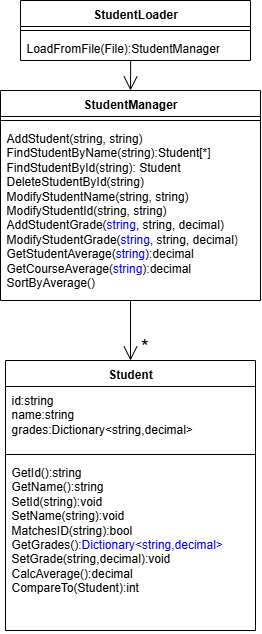

The diagram above was exported from draw.io. Its source (the exported page's mxGraphModel, read from the mxfile embedded in the PNG):
<mxGraphModel dx="578" dy="394" grid="1" gridSize="10" guides="1" tooltips="1" connect="1" arrows="1" fold="1" page="1" pageScale="1" pageWidth="827" pageHeight="1169" math="0" shadow="0">
  <root>
    <mxCell id="0" />
    <mxCell id="1" parent="0" />
    <mxCell id="fC6sDNkktZNIzBsTSUob-1" value="StudentLoader" style="swimlane;fontStyle=1;align=center;verticalAlign=top;childLayout=stackLayout;horizontal=1;startSize=26;horizontalStack=0;resizeParent=1;resizeParentMax=0;resizeLast=0;collapsible=1;marginBottom=0;whiteSpace=wrap;html=1;" parent="1" vertex="1">
      <mxGeometry x="290" y="260" width="230" height="60" as="geometry" />
    </mxCell>
    <mxCell id="fC6sDNkktZNIzBsTSUob-3" value="" style="line;strokeWidth=1;fillColor=none;align=left;verticalAlign=middle;spacingTop=-1;spacingLeft=3;spacingRight=3;rotatable=0;labelPosition=right;points=[];portConstraint=eastwest;strokeColor=inherit;" parent="fC6sDNkktZNIzBsTSUob-1" vertex="1">
      <mxGeometry y="26" width="230" height="8" as="geometry" />
    </mxCell>
    <mxCell id="fC6sDNkktZNIzBsTSUob-4" value="LoadFromFile(File):StudentManager&lt;div&gt;&lt;br&gt;&lt;/div&gt;" style="text;strokeColor=none;fillColor=none;align=left;verticalAlign=top;spacingLeft=4;spacingRight=4;overflow=hidden;rotatable=0;points=[[0,0.5],[1,0.5]];portConstraint=eastwest;whiteSpace=wrap;html=1;" parent="fC6sDNkktZNIzBsTSUob-1" vertex="1">
      <mxGeometry y="34" width="230" height="26" as="geometry" />
    </mxCell>
    <mxCell id="fC6sDNkktZNIzBsTSUob-12" value="" style="endArrow=open;endFill=1;endSize=12;html=1;rounded=0;exitX=0.479;exitY=0.979;exitDx=0;exitDy=0;exitPerimeter=0;entryX=0.5;entryY=0;entryDx=0;entryDy=0;" parent="1" source="fC6sDNkktZNIzBsTSUob-4" target="fC6sDNkktZNIzBsTSUob-13" edge="1">
      <mxGeometry width="160" relative="1" as="geometry">
        <mxPoint x="370" y="420" as="sourcePoint" />
        <mxPoint x="400" y="400" as="targetPoint" />
      </mxGeometry>
    </mxCell>
    <mxCell id="fC6sDNkktZNIzBsTSUob-13" value="StudentManager" style="swimlane;fontStyle=1;align=center;verticalAlign=top;childLayout=stackLayout;horizontal=1;startSize=26;horizontalStack=0;resizeParent=1;resizeParentMax=0;resizeLast=0;collapsible=1;marginBottom=0;whiteSpace=wrap;html=1;" parent="1" vertex="1">
      <mxGeometry x="270" y="350" width="260" height="210" as="geometry" />
    </mxCell>
    <mxCell id="fC6sDNkktZNIzBsTSUob-15" value="" style="line;strokeWidth=1;fillColor=none;align=left;verticalAlign=middle;spacingTop=-1;spacingLeft=3;spacingRight=3;rotatable=0;labelPosition=right;points=[];portConstraint=eastwest;strokeColor=inherit;" parent="fC6sDNkktZNIzBsTSUob-13" vertex="1">
      <mxGeometry y="26" width="260" height="8" as="geometry" />
    </mxCell>
    <mxCell id="fC6sDNkktZNIzBsTSUob-16" value="AddStudent(string, string)&lt;div&gt;FindStudentByName(string):Student[*]&lt;/div&gt;&lt;div&gt;FindStudentById(string): Student&lt;/div&gt;&lt;div&gt;DeleteStudentById(string)&lt;/div&gt;&lt;div&gt;ModifyStudentName(string, string)&lt;/div&gt;&lt;div&gt;ModifyStudentId(string, string)&lt;/div&gt;&lt;div&gt;&lt;font&gt;AddStudentGrade(&lt;font style=&quot;color: light-dark(rgb(0, 0, 255), rgb(237, 237, 237));&quot;&gt;string&lt;/font&gt;, string, decimal)&lt;/font&gt;&lt;/div&gt;&lt;div&gt;&lt;font&gt;ModifyStudentGrade(&lt;font style=&quot;color: light-dark(rgb(0, 0, 255), rgb(237, 237, 237));&quot;&gt;string&lt;/font&gt;, string, decimal)&lt;/font&gt;&lt;/div&gt;&lt;div&gt;&lt;font&gt;GetStudentAverage(&lt;span style=&quot;color: rgb(0, 0, 255);&quot;&gt;string&lt;/span&gt;):decimal&lt;/font&gt;&lt;/div&gt;&lt;div&gt;&lt;font&gt;GetCourseAverage(&lt;span style=&quot;color: rgb(0, 0, 255);&quot;&gt;string&lt;/span&gt;):decimal&lt;/font&gt;&lt;/div&gt;&lt;div&gt;&lt;font&gt;SortByAverage()&lt;/font&gt;&lt;/div&gt;" style="text;strokeColor=none;fillColor=none;align=left;verticalAlign=top;spacingLeft=4;spacingRight=4;overflow=hidden;rotatable=0;points=[[0,0.5],[1,0.5]];portConstraint=eastwest;whiteSpace=wrap;html=1;" parent="fC6sDNkktZNIzBsTSUob-13" vertex="1">
      <mxGeometry y="34" width="260" height="176" as="geometry" />
    </mxCell>
    <mxCell id="fC6sDNkktZNIzBsTSUob-17" value="" style="endArrow=open;endFill=1;endSize=12;html=1;rounded=0;" parent="1" source="fC6sDNkktZNIzBsTSUob-16" target="fC6sDNkktZNIzBsTSUob-18" edge="1">
      <mxGeometry width="160" relative="1" as="geometry">
        <mxPoint x="370" y="590" as="sourcePoint" />
        <mxPoint x="280" y="590" as="targetPoint" />
      </mxGeometry>
    </mxCell>
    <mxCell id="fC6sDNkktZNIzBsTSUob-18" value="Student" style="swimlane;fontStyle=1;align=center;verticalAlign=top;childLayout=stackLayout;horizontal=1;startSize=26;horizontalStack=0;resizeParent=1;resizeParentMax=0;resizeLast=0;collapsible=1;marginBottom=0;whiteSpace=wrap;html=1;" parent="1" vertex="1">
      <mxGeometry x="275" y="620" width="250" height="270" as="geometry">
        <mxRectangle x="320" y="585" width="80" height="30" as="alternateBounds" />
      </mxGeometry>
    </mxCell>
    <mxCell id="fC6sDNkktZNIzBsTSUob-19" value="id:string&lt;div&gt;name:string&lt;/div&gt;&lt;div&gt;&lt;font style=&quot;color: light-dark(rgb(0, 0, 0), rgb(0, 74, 74));&quot;&gt;grades:Dictionary&amp;lt;string,decimal&amp;gt;&lt;/font&gt;&lt;/div&gt;" style="text;strokeColor=none;fillColor=none;align=left;verticalAlign=top;spacingLeft=4;spacingRight=4;overflow=hidden;rotatable=0;points=[[0,0.5],[1,0.5]];portConstraint=eastwest;whiteSpace=wrap;html=1;" parent="fC6sDNkktZNIzBsTSUob-18" vertex="1">
      <mxGeometry y="26" width="250" height="64" as="geometry" />
    </mxCell>
    <mxCell id="fC6sDNkktZNIzBsTSUob-20" value="" style="line;strokeWidth=1;fillColor=none;align=left;verticalAlign=middle;spacingTop=-1;spacingLeft=3;spacingRight=3;rotatable=0;labelPosition=right;points=[];portConstraint=eastwest;strokeColor=inherit;" parent="fC6sDNkktZNIzBsTSUob-18" vertex="1">
      <mxGeometry y="90" width="250" height="8" as="geometry" />
    </mxCell>
    <mxCell id="fC6sDNkktZNIzBsTSUob-21" value="GetId():string&lt;div&gt;GetName():string&lt;/div&gt;&lt;div&gt;SetId(string):void&lt;/div&gt;&lt;div&gt;SetName(string):void&lt;/div&gt;&lt;div&gt;MatchesID(string):bool&lt;/div&gt;&lt;div&gt;&lt;font style=&quot;&quot;&gt;&lt;font style=&quot;color: light-dark(rgb(0, 0, 0), rgb(237, 237, 237));&quot;&gt;GetGrades()&lt;/font&gt;&lt;font style=&quot;color: light-dark(rgb(0, 0, 0), rgb(237, 237, 237));&quot;&gt;:&lt;span style=&quot;background-color: transparent; color: rgb(0, 0, 255);&quot;&gt;Dictionary&amp;lt;string,decimal&amp;gt;&lt;/span&gt;&lt;/font&gt;&lt;/font&gt;&lt;/div&gt;&lt;div&gt;&lt;span style=&quot;background-color: transparent; color: rgb(0, 0, 255);&quot;&gt;&lt;font style=&quot;color: light-dark(rgb(0, 0, 0), rgb(237, 237, 237));&quot;&gt;SetGrade(string,decimal):void&lt;/font&gt;&lt;/span&gt;&lt;/div&gt;&lt;div&gt;&lt;span style=&quot;background-color: transparent; color: rgb(0, 0, 255);&quot;&gt;&lt;font style=&quot;color: light-dark(rgb(0, 0, 0), rgb(237, 237, 237));&quot;&gt;CalcAverage():decimal&lt;/font&gt;&lt;/span&gt;&lt;/div&gt;&lt;div&gt;&lt;span style=&quot;background-color: transparent; color: rgb(0, 0, 255);&quot;&gt;&lt;font style=&quot;color: light-dark(rgb(0, 0, 0), rgb(237, 237, 237));&quot;&gt;CompareTo(Student):int&lt;/font&gt;&lt;/span&gt;&lt;/div&gt;" style="text;strokeColor=none;fillColor=none;align=left;verticalAlign=top;spacingLeft=4;spacingRight=4;overflow=hidden;rotatable=0;points=[[0,0.5],[1,0.5]];portConstraint=eastwest;whiteSpace=wrap;html=1;" parent="fC6sDNkktZNIzBsTSUob-18" vertex="1">
      <mxGeometry y="98" width="250" height="172" as="geometry" />
    </mxCell>
    <mxCell id="fC6sDNkktZNIzBsTSUob-22" value="&lt;font style=&quot;font-size: 20px;&quot;&gt;*&lt;/font&gt;" style="text;html=1;align=center;verticalAlign=middle;resizable=0;points=[];autosize=1;strokeColor=none;fillColor=none;" parent="1" vertex="1">
      <mxGeometry x="399" y="585" width="30" height="40" as="geometry" />
    </mxCell>
  </root>
</mxGraphModel>